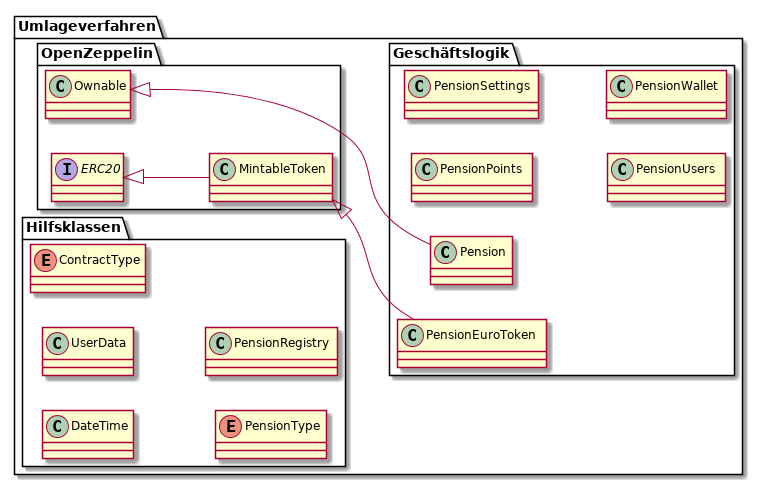

The diagram above was rendered by PlantUML. Its source (embedded in the PNG):
@startuml
left to right direction

package Umlageverfahren {
	package OpenZeppelin {
		class Ownable
		interface ERC20
		class MintableToken
	}

	package Geschäftslogik {
		class PensionEuroToken


		class Pension

		class PensionPoints

		class PensionSettings

		class PensionUsers

		class PensionWallet

	}

	package Hilfsklassen {
		class DateTime
		class UserData
		enum ContractType {
		}

		enum PensionType {
		}
		class PensionRegistry
	}

}

	Ownable <|-- Pension

	MintableToken <|-- PensionEuroToken
	ERC20 <|-- MintableToken
@enduml